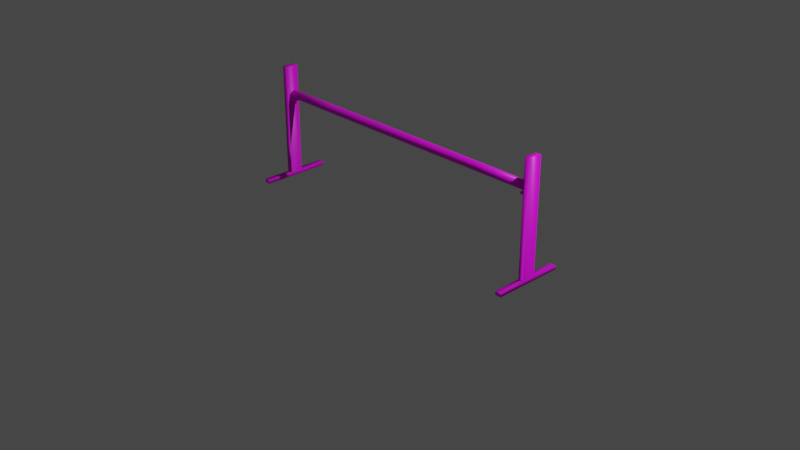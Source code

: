 # Source: obstacle.blend  (saved by Blender 3.2.14; exported with 4.5.12 LTS)
import bpy
from mathutils import Matrix  # noqa: F401  (used for matrix-valued properties, if any)

bpy.ops.wm.read_factory_settings(use_empty=True)
scene = bpy.context.scene
scene.name = 'Scene'

# ---- collections
col_collection = bpy.data.collections.new('Collection'); scene.collection.children.link(col_collection)

# ---- images (referenced by path relative to the original .blend; pixels are not part of the script)
import os
ASSET_DIR = os.environ.get("B2B_ASSET_DIR", "")  # directory of the original .blend (textures are referenced by path, not embedded)
HERE = os.path.dirname(os.path.abspath(__file__))  # packed textures are extracted next to this script under _unpacked/

def load_image(name, relpath, width, height, colorspace="sRGB"):
    """Load a texture the original file referenced (path relative to the .blend, or extracted next to this script)."""
    p = next((c for c in (os.path.join(HERE, relpath), os.path.join(ASSET_DIR, relpath)) if relpath and os.path.exists(c)), "")
    if p:
        img = bpy.data.images.load(p, check_existing=True)
        img.name = name
    else:  # same state as the original file: an image datablock whose file is absent (Cycles renders it pink)
        img = bpy.data.images.new(name, width, height)
        img.source = "FILE"
        img.filepath = "//" + (relpath or name)
    img.colorspace_settings.name = colorspace
    return img
img_obstacle_uv_png = load_image('obstacle_UV.png', 'obstacle_UV.png', 1024, 1024, 'sRGB')

# ---- materials (node trees are filled in below, after node groups)
mat_obstacle = bpy.data.materials.new('obstacle')
mat_obstacle.use_transparent_shadow = False

# ---- material node trees
mat_obstacle.use_nodes = True; mat_obstacle.node_tree.nodes.clear()
_N = mat_obstacle.node_tree.nodes; _L = mat_obstacle.node_tree.links
n0 = _N.new('ShaderNodeBsdfPrincipled'); n0.name = 'Principled BSDF'; n0.location = (10, 300)
n0.distribution = 'GGX'
n0.subsurface_method = 'RANDOM_WALK_SKIN'
n0.inputs[3].default_value = 1.45
n0.inputs[27].default_value = (0.0, 0.0, 0.0, 1.0)
n0.inputs[28].default_value = 1.0
n1 = _N.new('ShaderNodeOutputMaterial'); n1.name = 'Material Output'; n1.location = (300, 300)
n2 = _N.new('ShaderNodeTexImage'); n2.name = 'Image Texture'; n2.location = (-280, 280)
n2.image = img_obstacle_uv_png
_L.new(n0.outputs[0], n1.inputs[0])
_L.new(n2.outputs[0], n0.inputs[0])
n1.is_active_output = True

# ---- world
world_world = bpy.data.worlds.new('World'); scene.world = world_world
world_world.use_nodes = True; world_world.node_tree.nodes.clear()
_N = world_world.node_tree.nodes; _L = world_world.node_tree.links
n0 = _N.new('ShaderNodeOutputWorld'); n0.name = 'World Output'; n0.location = (300, 300)
n1 = _N.new('ShaderNodeBackground'); n1.name = 'Background'; n1.location = (10, 300)
n1.inputs[0].default_value = (0.05088, 0.05088, 0.05088, 1.0)
_L.new(n1.outputs[0], n0.inputs[0])
n0.is_active_output = True
world_world.color = (0.05088, 0.05088, 0.05088)
world_world.use_sun_shadow = False
world_world.sun_shadow_jitter_overblur = 0.0

# ---- cameras
cam_camera = bpy.data.cameras.new('Camera')
cam_camera.clip_end = 100.0
cam_camera.ortho_scale = 7.314

# ---- lights
light_light = bpy.data.lights.new('Light', 'POINT')
light_light.transmission_factor = 0.0
light_light.energy = 1000.0
light_light.shadow_soft_size = 0.1
light_light.shadow_maximum_resolution = 0.006
light_light.use_absolute_resolution = True

# ---- meshes
me_cylinder = bpy.data.meshes.new('Cylinder')
me_cylinder.from_pydata([(-1.64, -0.8606, 6.32e-08), (-1.64, -0.8693, -0.02683), (-1.64, -0.8921, -0.04341), (-1.64, -0.9203, -0.04341), (-1.64, -0.9431, -0.02683), (-1.64, -0.9518, 7.409e-08), (-1.64, -0.9431, 0.02683), (-1.64, -0.9203, 0.04341), (-1.64, -0.8921, 0.04341), (-1.64, -0.8693, 0.02683), (-1.046, -0.8606, 6.429e-08), (-0.4118, -0.8606, 6.538e-08), (0.0, -0.8606, 6.647e-08), (0.0, -0.8693, -0.02683), (-0.4118, -0.8693, -0.02683), (-1.046, -0.8693, -0.02683), (0.0, -0.8921, -0.04341), (-0.4118, -0.8921, -0.04341), (-1.046, -0.8921, -0.04341), (0.0, -0.9203, -0.04341), (-0.4118, -0.9203, -0.04341), (-1.046, -0.9203, -0.04341), (0.0, -0.9431, -0.02683), (-0.4118, -0.9431, -0.02683), (-1.046, -0.9431, -0.02683), (0.0, -0.9518, 7.735e-08), (-0.4118, -0.9518, 7.626e-08), (-1.046, -0.9518, 7.517e-08), (0.0, -0.9431, 0.02683), (-0.4118, -0.9431, 0.02683), (-1.046, -0.9431, 0.02683), (0.0, -0.9203, 0.04341), (-0.4118, -0.9203, 0.04341), (-1.046, -0.9203, 0.04341), (0.0, -0.8921, 0.04341), (-0.4118, -0.8921, 0.04341), (-1.046, -0.8921, 0.04341), (0.0, -0.8693, 0.02683), (-0.4118, -0.8693, 0.02683), (-1.046, -0.8693, 0.02683)], [], [(0, 1, 2, 3, 4, 5, 6, 7, 8, 9), (9, 39, 10, 0), (39, 38, 11, 10), (38, 37, 12, 11), (8, 36, 39, 9), (36, 35, 38, 39), (35, 34, 37, 38), (7, 33, 36, 8), (33, 32, 35, 36), (32, 31, 34, 35), (6, 30, 33, 7), (30, 29, 32, 33), (29, 28, 31, 32), (5, 27, 30, 6), (27, 26, 29, 30), (26, 25, 28, 29), (4, 24, 27, 5), (24, 23, 26, 27), (23, 22, 25, 26), (3, 21, 24, 4), (21, 20, 23, 24), (20, 19, 22, 23), (2, 18, 21, 3), (18, 17, 20, 21), (17, 16, 19, 20), (1, 15, 18, 2), (15, 14, 17, 18), (14, 13, 16, 17), (0, 10, 15, 1), (10, 11, 14, 15), (11, 12, 13, 14)])
me_cylinder.polygons.foreach_set('use_smooth', [True] * 31)
_uv = me_cylinder.uv_layers.new(name='UVMap')
_uv.uv.foreach_set('vector', [0.8862, 0.9541, 0.8688, 0.9781, 0.8406, 0.9872, 0.8124, 0.9781, 0.795, 0.9541, 0.795, 0.9245, 0.8124, 0.9005, 0.8406, 0.8914, 0.8688, 0.9005, 0.8862, 0.9245, 0.09087, 0.05032, 0.09086, 0.2282, 0.04461, 0.2282, 0.04461, 0.05032, 0.09086, 0.2282, 0.09086, 0.4061, 0.04461, 0.4061, 0.04461, 0.2282, 0.09086, 0.4061, 0.09086, 0.5786, 0.04461, 0.5786, 0.04461, 0.4061, 0.1371, 0.05032, 0.1371, 0.2282, 0.09086, 0.2282, 0.09087, 0.05032, 0.1371, 0.2282, 0.1371, 0.4061, 0.09086, 0.4061, 0.09086, 0.2282, 0.1371, 0.4061, 0.1371, 0.5786, 0.09086, 0.5786, 0.09086, 0.4061, 0.1834, 0.05032, 0.1834, 0.2282, 0.1371, 0.2282, 0.1371, 0.05032, 0.1834, 0.2282, 0.1834, 0.4061, 0.1371, 0.4061, 0.1371, 0.2282, 0.1834, 0.4061, 0.1834, 0.5786, 0.1371, 0.5786, 0.1371, 0.4061, 0.2296, 0.05032, 0.2296, 0.2282, 0.1834, 0.2282, 0.1834, 0.05032, 0.2296, 0.2282, 0.2296, 0.4061, 0.1834, 0.4061, 0.1834, 0.2282, 0.2296, 0.4061, 0.2296, 0.5786, 0.1834, 0.5786, 0.1834, 0.4061, 0.2759, 0.05032, 0.2759, 0.2282, 0.2296, 0.2282, 0.2296, 0.05032, 0.2759, 0.2282, 0.2759, 0.4061, 0.2296, 0.4061, 0.2296, 0.2282, 0.2759, 0.4061, 0.2759, 0.5786, 0.2296, 0.5786, 0.2296, 0.4061, 0.3221, 0.05032, 0.3221, 0.2282, 0.2759, 0.2282, 0.2759, 0.05032, 0.3221, 0.2282, 0.3221, 0.4061, 0.2759, 0.4061, 0.2759, 0.2282, 0.3221, 0.4061, 0.3221, 0.5786, 0.2759, 0.5786, 0.2759, 0.4061, 0.3684, 0.05032, 0.3684, 0.2282, 0.3221, 0.2282, 0.3221, 0.05032, 0.3684, 0.2282, 0.3684, 0.4061, 0.3221, 0.4061, 0.3221, 0.2282, 0.3684, 0.4061, 0.3684, 0.5786, 0.3221, 0.5786, 0.3221, 0.4061, 0.4146, 0.05032, 0.4146, 0.2282, 0.3684, 0.2282, 0.3684, 0.05032, 0.4146, 0.2282, 0.4146, 0.4061, 0.3684, 0.4061, 0.3684, 0.2282, 0.4146, 0.4061, 0.4146, 0.5786, 0.3684, 0.5786, 0.3684, 0.4061, 0.4609, 0.05032, 0.4609, 0.2282, 0.4146, 0.2282, 0.4146, 0.05032, 0.4609, 0.2282, 0.4609, 0.4061, 0.4146, 0.4061, 0.4146, 0.2282, 0.4609, 0.4061, 0.4609, 0.5786, 0.4146, 0.5786, 0.4146, 0.4061, 0.5072, 0.05032, 0.5072, 0.2282, 0.4609, 0.2282, 0.4609, 0.05032, 0.5072, 0.2282, 0.5072, 0.4061, 0.4609, 0.4061, 0.4609, 0.2282, 0.5072, 0.4061, 0.5072, 0.5786, 0.4609, 0.5786, 0.4609, 0.4061])
me_cylinder.materials.append(mat_obstacle)
me_cylinder.use_remesh_preserve_volume = False
me_cylinder.use_remesh_preserve_attributes = False
me_cylinder.use_mirror_vertex_groups = False
me_cylinder.update()
me_cube_001 = bpy.data.meshes.new('Cube.001')
me_cube_001.from_pydata([(-1.659, -0.06885, 0.0), (-1.659, -0.06885, 1.212), (-1.724, -0.06885, 0.0), (-1.724, -0.06885, 1.212), (-1.659, -0.3797, 0.0), (-1.724, -0.3797, 0.0), (-1.659, -0.3797, -0.03958), (-1.724, -0.3797, -0.03958), (-1.659, 0.06885, 0.0), (-1.659, 0.06885, 1.212), (-1.724, 0.06885, 0.0), (-1.724, 0.06885, 1.212), (-1.659, 0.3797, 0.0), (-1.724, 0.3797, 0.0), (-1.659, 0.3797, -0.03958), (-1.724, 0.3797, -0.03958), (-1.679, -0.03745, 0.8542), (-1.679, -0.01431, 0.854), (-1.679, 0.01431, 0.854), (-1.679, 0.03745, 0.8542), (-1.679, -0.04649, 0.8349), (-1.679, -0.01895, 0.8346), (-1.679, 0.01895, 0.8346), (-1.679, 0.04649, 0.8349), (-1.603, 0.03745, 0.8542), (-1.603, 0.01431, 0.854), (-1.603, -0.01431, 0.854), (-1.603, -0.03745, 0.8542), (-1.603, 0.04649, 0.8349), (-1.603, 0.01895, 0.8346), (-1.603, -0.01895, 0.8346), (-1.603, -0.04649, 0.8349)], [], [(9, 11, 3, 1), (3, 11, 10, 2), (1, 3, 2, 0), (2, 5, 4, 0), (13, 15, 7, 5, 2, 10), (8, 0, 4, 6, 14, 12), (8, 9, 1, 0), (7, 15, 14, 6), (5, 7, 6, 4), (9, 8, 10, 11), (10, 8, 12, 13), (13, 12, 14, 15), (17, 21, 20, 16), (18, 22, 21, 17), (19, 23, 22, 18), (24, 28, 23, 19), (16, 20, 31, 27), (20, 21, 30, 31), (21, 22, 29, 30), (22, 23, 28, 29), (16, 27, 26, 17), (17, 26, 25, 18), (18, 25, 24, 19), (27, 31, 30, 26), (30, 29, 25, 26), (24, 25, 29, 28)])
me_cube_001.polygons.foreach_set('use_smooth', [True] * 26)
_uv = me_cube_001.uv_layers.new(name='UVMap')
_uv.uv.foreach_set('vector', [0.8913, 0.7889, 0.8913, 0.7038, 0.9832, 0.7038, 0.9832, 0.7889, 0.6977, 0.9469, 0.6518, 0.9469, 0.6518, 0.5429, 0.6977, 0.5429, 0.7402, 0.9469, 0.6977, 0.9469, 0.6977, 0.5429, 0.7402, 0.5429, 0.9596, 0.02278, 0.9596, 0.1528, 0.9063, 0.1528, 0.9063, 0.02278, 0.9762, 0.4869, 0.9596, 0.4869, 0.9596, 0.1693, 0.9762, 0.1693, 0.9762, 0.2993, 0.9762, 0.3569, 0.8898, 0.3569, 0.8898, 0.2993, 0.8898, 0.1693, 0.9063, 0.1693, 0.9063, 0.4869, 0.8898, 0.4869, 0.6093, 0.5429, 0.6093, 0.9469, 0.5634, 0.9469, 0.5634, 0.5429, 0.9596, 0.1693, 0.9596, 0.4869, 0.9063, 0.4869, 0.9063, 0.1693, 0.9596, 0.1528, 0.9596, 0.1693, 0.9063, 0.1693, 0.9063, 0.1528, 0.6093, 0.9469, 0.6093, 0.5429, 0.6518, 0.5429, 0.6518, 0.9469, 0.9596, 0.6335, 0.9063, 0.6335, 0.9063, 0.5035, 0.9596, 0.5035, 0.9596, 0.5035, 0.9063, 0.5035, 0.9063, 0.4869, 0.9596, 0.4869, 0.8141, 0.8594, 0.8123, 0.8673, 0.8011, 0.8672, 0.8047, 0.8594, 0.8258, 0.8594, 0.8276, 0.8673, 0.8123, 0.8673, 0.8141, 0.8594, 0.8352, 0.8594, 0.8388, 0.8672, 0.8276, 0.8673, 0.8258, 0.8594, 0.8352, 0.8285, 0.8438, 0.8285, 0.8438, 0.8594, 0.8352, 0.8594, 0.8047, 0.8594, 0.796, 0.8594, 0.796, 0.8285, 0.8047, 0.8285, 0.8816, 0.8594, 0.8704, 0.8594, 0.8704, 0.8285, 0.8816, 0.8285, 0.8704, 0.8594, 0.855, 0.8594, 0.855, 0.8285, 0.8704, 0.8285, 0.855, 0.8594, 0.8438, 0.8594, 0.8438, 0.8285, 0.855, 0.8285, 0.8047, 0.8594, 0.8047, 0.8285, 0.8141, 0.8285, 0.8141, 0.8594, 0.8141, 0.8594, 0.8141, 0.8285, 0.8258, 0.8285, 0.8258, 0.8594, 0.8258, 0.8594, 0.8258, 0.8285, 0.8352, 0.8285, 0.8352, 0.8594, 0.8047, 0.8285, 0.8011, 0.8206, 0.8123, 0.8206, 0.8141, 0.8285, 0.8123, 0.8206, 0.8276, 0.8206, 0.8258, 0.8285, 0.8141, 0.8285, 0.8352, 0.8285, 0.8258, 0.8285, 0.8276, 0.8206, 0.8388, 0.8206])
me_cube_001.materials.append(mat_obstacle)
me_cube_001.use_remesh_preserve_volume = False
me_cube_001.use_remesh_preserve_attributes = False
me_cube_001.use_mirror_vertex_groups = False
me_cube_001.update()

# ---- objects
ob_light = bpy.data.objects.new('Light', light_light)
ob_camera = bpy.data.objects.new('Camera', cam_camera)
ob_cylinder = bpy.data.objects.new('Cylinder', me_cylinder)
ob_cube = bpy.data.objects.new('Cube', me_cube_001)

# ---- transforms, parenting, visibility, modifiers, constraints
ob_light.location = (4.076, 1.005, 5.904)
ob_light.rotation_euler = (0.6503, 0.05522, 1.866)
ob_light.lock_rotations_4d = False
ob_light.empty_display_type = 'ARROWS'
ob_light.color = (0.0, 0.0, 0.0, 0.0)
ob_light.lineart.crease_threshold = 0.0
ob_camera.location = (7.359, -6.926, 4.958)
ob_camera.rotation_euler = (1.109, 0.0, 0.8149)
ob_camera.lock_rotations_4d = False
ob_camera.empty_display_type = 'ARROWS'
ob_camera.color = (0.0, 0.0, 0.0, 0.0)
ob_camera.display_type = 'WIRE'
ob_camera.lineart.crease_threshold = 0.0
ob_cylinder.location = (0.0, 0.0, 0.0)
ob_cylinder.rotation_euler = (-1.571, -2.22e-16, 2.22e-16)
ob_cylinder.lineart.crease_threshold = 0.0
_m = ob_cylinder.modifiers.new('Mirror', 'MIRROR')
_m.use_clip = True
ob_cube.location = (0.0, 0.0, 0.0)
ob_cube.lineart.crease_threshold = 0.0
_m = ob_cube.modifiers.new('Mirror', 'MIRROR')

# ---- collection membership
col_collection.objects.link(ob_light)
col_collection.objects.link(ob_camera)
col_collection.objects.link(ob_cylinder)
col_collection.objects.link(ob_cube)

# ---- scene / render settings (as saved in the file)
scene.camera = ob_camera
scene.frame_start = 1; scene.frame_end = 250; scene.frame_set(1)
scene.render.engine = 'BLENDER_EEVEE_NEXT'
scene.cycles.use_denoising = False
scene.cycles.samples = 128
scene.cycles.sampling_pattern = 'TABULATED_SOBOL'
scene.cycles.use_adaptive_sampling = False
scene.cycles.use_light_tree = False
scene.view_settings.view_transform = 'Filmic'
bpy.context.view_layer.update()
